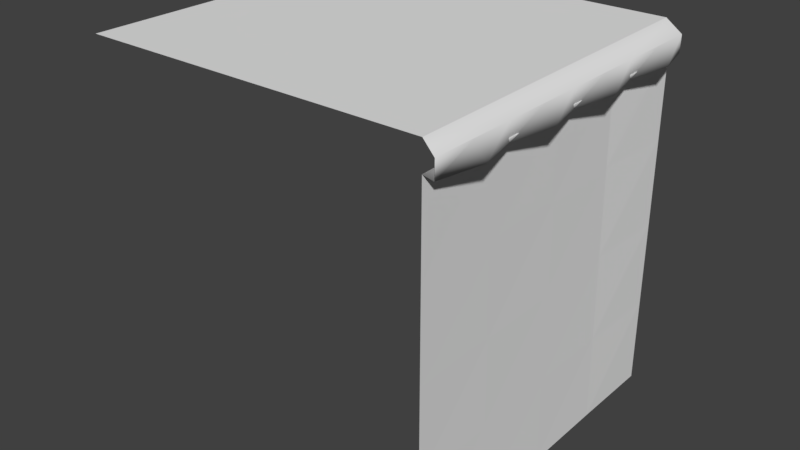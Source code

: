 # Source: Ground_Top.blend  (saved by Blender 2.78.0; exported with 4.5.12 LTS)
import bpy
from mathutils import Matrix  # noqa: F401  (used for matrix-valued properties, if any)

bpy.ops.wm.read_factory_settings(use_empty=True)
scene = bpy.context.scene
scene.name = 'Scene'

# ---- collections
col_collection_1 = bpy.data.collections.new('Collection 1'); scene.collection.children.link(col_collection_1)

# ---- materials (node trees are filled in below, after node groups)
mat_material = bpy.data.materials.new('Material')
mat_material.alpha_threshold = 0.0
mat_material.use_transparent_shadow = False
mat_material.roughness = 0.5
mat_material.line_color = (0.0, 0.0, 0.0, 1.0)
mat_material_001 = bpy.data.materials.new('Material.001')
mat_material_001.alpha_threshold = 0.0
mat_material_001.use_transparent_shadow = False
mat_material_001.roughness = 0.5
mat_material_001.line_color = (0.0, 0.0, 0.0, 1.0)

# ---- material node trees

# ---- world
world_world = bpy.data.worlds.new('World'); scene.world = world_world
world_world.color = (0.05088, 0.05088, 0.05088)
world_world.use_sun_shadow = False
world_world.sun_shadow_jitter_overblur = 0.0
world_world.cycles.sampling_method = 'MANUAL'

# ---- meshes
me_cube = bpy.data.meshes.new('Cube')
me_cube.from_pydata([(5.96e-08, -1.0, 0.0), (-5.96e-07, -1.0, 2.0), (0.0, 0.9944, 0.0), (0.009563, 0.9944, 2.0), (-0.03554, 1.002, 2.155), (-2.015, 1.0, 2.155), (-5.96e-07, -1.0, 2.155), (0.05876, 0.998, 1.987), (0.06109, -0.9999, 1.987), (0.05876, 1.003, 2.086), (0.06109, -0.9999, 2.086), (-2.015, -0.9999, 2.155), (0.05992, -0.0009587, 1.987), (0.05992, -0.0009587, 2.086), (0.06051, -0.5004, 1.987), (0.06051, -0.5004, 2.086), (0.05934, 0.4985, 1.987), (0.05934, 0.4985, 2.086), (0.1252, -0.7502, 1.996), (0.0608, -0.7502, 2.086), (0.124, 0.2488, 1.996), (0.05963, 0.2488, 2.086), (0.1246, -0.2507, 1.996), (0.06022, -0.2507, 2.086), (0.1234, 0.7482, 1.996), (0.05905, 0.7482, 2.086), (-0.001833, -0.05341, 2.0), (-0.0009167, -0.5267, 2.0), (-0.002749, 0.4199, 2.0), (0.06391, -0.7634, 2.009), (0.06207, 0.1832, 2.009), (0.06299, -0.2901, 2.009), (0.06116, 0.6565, 2.009), (-0.09847, -1.0, 0.0), (-0.1021, 0.9944, 0.0), (0.0, 0.9972, 2.008), (-0.001833, -0.002807, 0.0), (-2.682e-07, -1.0, 1.0), (-0.01777, -0.001404, 2.004), (0.0, 0.9958, 1.004), (-0.009802, -0.002106, 1.002), (-0.0009162, -0.5014, 0.0), (-4.321e-07, -1.0, 1.5), (-0.008886, -0.5007, 2.002), (0.0, 0.9951, 0.5021), (-0.002749, 0.4958, 0.0), (-1.043e-07, -1.0, 0.5), (-0.02666, 0.4979, 2.006), (0.0, 0.9965, 1.506), (-0.01379, -0.001755, 1.503), (-0.005817, -0.002456, 0.5011), (-0.004901, -0.5011, 1.001), (-0.0147, 0.4968, 1.003), (-0.008726, 0.4963, 0.5016), (-0.002909, -0.5012, 0.5005), (-0.006893, -0.5009, 1.502), (-0.02068, 0.4974, 1.505), (-0.01777, -0.001404, 2.155), (-1.025, 1.004, 2.155), (-1.007, -1.0, 2.155), (-2.015, -0.004682, 2.155), (-1.016, -0.003043, 2.155), (-0.008886, -0.5007, 2.155), (-0.5303, 1.004, 2.155), (-1.511, -0.9999, 2.155), (-2.015, -0.5023, 2.155), (-0.02666, 0.4979, 2.155), (-1.52, 1.002, 2.155), (-0.5036, -1.0, 2.155), (-2.015, 0.4929, 2.155), (-0.517, -0.002224, 2.155), (-1.515, -0.003863, 2.155), (-1.021, 0.4954, 2.155), (-1.012, -0.5015, 2.155), (-1.513, -0.5019, 2.155), (-1.518, 0.4942, 2.155), (-0.5237, 0.4967, 2.155), (-0.5103, -0.5011, 2.155)], [], [(56, 48, 35, 47), (24, 7, 9, 25), (4, 66, 17, 9), (1, 29, 27, 31, 26, 30, 28, 32, 3, 7, 24, 16, 20, 12, 22, 14, 18, 8), (77, 68, 6, 62), (22, 12, 13, 23), (18, 14, 15, 19), (20, 16, 17, 21), (12, 20, 21, 13), (8, 18, 19, 10), (14, 22, 23, 15), (16, 24, 25, 17), (2, 45, 36, 41, 0, 33, 34), (29, 1, 27), (31, 27, 26), (30, 26, 28), (32, 28, 3), (55, 49, 38, 43), (54, 50, 40, 51), (53, 44, 39, 52), (50, 53, 52, 40), (36, 45, 53, 50), (45, 2, 44, 53), (46, 54, 51, 37), (0, 41, 54, 46), (41, 36, 50, 54), (42, 55, 43, 1), (37, 51, 55, 42), (51, 40, 49, 55), (49, 56, 47, 38), (40, 52, 56, 49), (52, 39, 48, 56), (76, 70, 57, 66), (75, 71, 61, 72), (74, 64, 59, 73), (71, 74, 73, 61), (60, 65, 74, 71), (65, 11, 64, 74), (67, 75, 72, 58), (5, 69, 75, 67), (69, 60, 71, 75), (63, 76, 66, 4), (58, 72, 76, 63), (72, 61, 70, 76), (70, 77, 62, 57), (61, 73, 77, 70), (73, 59, 68, 77), (15, 62, 6, 10), (13, 57, 62, 15), (17, 66, 57, 13)])
me_cube.polygons.foreach_set('use_smooth', [0, 1, 1, 1, 0, 1, 1, 1, 1, 1, 1, 1, 0, 1, 1, 1, 1, 0, 0, 0, 0, 0, 0, 0, 0, 0, 0, 0, 0, 0, 0, 0, 0, 0, 0, 0, 0, 0, 0, 0, 0, 0, 0, 0, 0, 0, 0, 1, 1, 1])
_uv = me_cube.uv_layers.new(name='UVMap')
_uv.uv.foreach_set('vector', [0.4354, 0.6861, 0.4962, 0.6863, 0.4963, 0.7475, 0.4355, 0.7473, 0.2077, 0.8557, 0.2355, 0.8547, 0.2355, 0.8657, 0.2077, 0.8657, 0.009331, 1.0, 0.01043, 0.9388, 0.02104, 0.9389, 0.02097, 1.001, 0.01372, 0.7539, 0.02161, 0.7831, 0.0136, 0.8123, 0.02149, 0.8416, 0.01349, 0.8708, 0.02138, 0.9, 0.01338, 0.9292, 0.02127, 0.9584, 0.01327, 1.0, 0.02097, 1.001, 0.02895, 0.9697, 0.02104, 0.9389, 0.02902, 0.9081, 0.02111, 0.8772, 0.02909, 0.8464, 0.02119, 0.8156, 0.02917, 0.7848, 0.02126, 0.7539, 0.1852, 0.8136, 0.1861, 0.752, 0.2474, 0.752, 0.2463, 0.8136, 0.0966, 0.8557, 0.1244, 0.8547, 0.1244, 0.8657, 0.0966, 0.8657, 0.04103, 0.8557, 0.06882, 0.8547, 0.06882, 0.8657, 0.04103, 0.8657, 0.1522, 0.8557, 0.18, 0.8547, 0.18, 0.8657, 0.1522, 0.8657, 0.1244, 0.8547, 0.1522, 0.8557, 0.1522, 0.8657, 0.1244, 0.8657, 0.01325, 0.8547, 0.04103, 0.8557, 0.04103, 0.8657, 0.01325, 0.8657, 0.06882, 0.8547, 0.0966, 0.8557, 0.0966, 0.8657, 0.06882, 0.8657, 0.18, 0.8547, 0.2077, 0.8557, 0.2077, 0.8657, 0.18, 0.8657, 0.3833, 0.7408, 0.3834, 0.6864, 0.3835, 0.632, 0.3836, 0.5777, 0.3837, 0.5233, 0.3729, 0.5233, 0.3725, 0.7408, 0.02161, 0.7831, 0.01372, 0.7539, 0.0136, 0.8123, 0.02149, 0.8416, 0.0136, 0.8123, 0.01349, 0.8708, 0.02138, 0.9, 0.01349, 0.8708, 0.01338, 0.9292, 0.02127, 0.9584, 0.01338, 0.9292, 0.01327, 1.0, 0.3138, 0.6858, 0.3746, 0.686, 0.3746, 0.747, 0.3138, 0.7467, 0.3137, 0.5638, 0.3745, 0.5639, 0.3745, 0.6249, 0.3138, 0.6248, 0.4353, 0.5639, 0.496, 0.564, 0.4961, 0.6252, 0.4353, 0.625, 0.3745, 0.5639, 0.4353, 0.5639, 0.4353, 0.625, 0.3745, 0.6249, 0.3745, 0.5028, 0.4352, 0.5028, 0.4353, 0.5639, 0.3745, 0.5639, 0.4352, 0.5028, 0.4959, 0.5028, 0.496, 0.564, 0.4353, 0.5639, 0.253, 0.5637, 0.3137, 0.5638, 0.3138, 0.6248, 0.253, 0.6247, 0.253, 0.5028, 0.3137, 0.5028, 0.3137, 0.5638, 0.253, 0.5637, 0.3137, 0.5028, 0.3745, 0.5028, 0.3745, 0.5639, 0.3137, 0.5638, 0.253, 0.6856, 0.3138, 0.6858, 0.3138, 0.7467, 0.253, 0.7465, 0.253, 0.6247, 0.3138, 0.6248, 0.3138, 0.6858, 0.253, 0.6856, 0.3138, 0.6248, 0.3745, 0.6249, 0.3746, 0.686, 0.3138, 0.6858, 0.3746, 0.686, 0.4354, 0.6861, 0.4355, 0.7473, 0.3746, 0.747, 0.3745, 0.6249, 0.4353, 0.625, 0.4354, 0.6861, 0.3746, 0.686, 0.4353, 0.625, 0.4961, 0.6252, 0.4962, 0.6863, 0.4354, 0.6861, 0.1836, 0.9367, 0.1844, 0.8751, 0.2452, 0.8752, 0.2441, 0.9369, 0.06261, 0.9364, 0.06289, 0.8749, 0.1237, 0.875, 0.1231, 0.9365, 0.06316, 0.8135, 0.06343, 0.752, 0.1247, 0.752, 0.1242, 0.8135, 0.06289, 0.8749, 0.06316, 0.8135, 0.1242, 0.8135, 0.1237, 0.875, 0.002114, 0.8748, 0.002116, 0.8134, 0.06316, 0.8135, 0.06289, 0.8749, 0.002116, 0.8134, 0.002118, 0.752, 0.06343, 0.752, 0.06316, 0.8135, 0.06234, 0.9979, 0.06261, 0.9364, 0.1231, 0.9365, 0.1226, 0.9981, 0.00211, 0.9977, 0.002112, 0.9362, 0.06261, 0.9364, 0.06234, 0.9979, 0.002112, 0.9362, 0.002114, 0.8748, 0.06289, 0.8749, 0.06261, 0.9364, 0.1828, 0.9983, 0.1836, 0.9367, 0.2441, 0.9369, 0.243, 0.9985, 0.1226, 0.9981, 0.1231, 0.9365, 0.1836, 0.9367, 0.1828, 0.9983, 0.1231, 0.9365, 0.1237, 0.875, 0.1844, 0.8751, 0.1836, 0.9367, 0.1844, 0.8751, 0.1852, 0.8136, 0.2463, 0.8136, 0.2452, 0.8752, 0.1237, 0.875, 0.1242, 0.8135, 0.1852, 0.8136, 0.1844, 0.8751, 0.1242, 0.8135, 0.1247, 0.752, 0.1861, 0.752, 0.1852, 0.8136, 0.02119, 0.8156, 0.01262, 0.8156, 0.01372, 0.7539, 0.02126, 0.7539, 0.02111, 0.8772, 0.01152, 0.8772, 0.01262, 0.8156, 0.02119, 0.8156, 0.02104, 0.9389, 0.01043, 0.9388, 0.01152, 0.8772, 0.02111, 0.8772])
me_cube.materials.append(mat_material)
me_cube.materials.append(mat_material_001)
me_cube.use_remesh_preserve_volume = False
me_cube.use_remesh_preserve_attributes = False
me_cube.use_mirror_vertex_groups = False
me_cube.update()

# ---- objects
ob_cube = bpy.data.objects.new('Cube', me_cube)

# ---- transforms, parenting, visibility, modifiers, constraints
ob_cube.location = (0.0, 0.0, 0.0)
ob_cube.lock_rotations_4d = False
ob_cube.empty_display_type = 'ARROWS'
ob_cube.lineart.crease_threshold = 0.0

# ---- collection membership
col_collection_1.objects.link(ob_cube)

# ---- scene / render settings (as saved in the file)
scene.frame_start = 1; scene.frame_end = 250; scene.frame_set(1)
scene.render.engine = 'BLENDER_EEVEE_NEXT'
scene.render.resolution_percentage = 50
scene.render.dither_intensity = 0.0
scene.cycles.use_denoising = False
scene.cycles.samples = 128
scene.cycles.sampling_pattern = 'TABULATED_SOBOL'
scene.cycles.light_sampling_threshold = 0.0
scene.cycles.use_adaptive_sampling = False
scene.cycles.use_light_tree = False
scene.cycles.blur_glossy = 0.0
scene.cycles.sample_clamp_indirect = 0.0
scene.view_settings.view_transform = 'Standard'
bpy.context.view_layer.update()

# ---- added for rendering (the .blend has no active camera and no usable light): camera, sun
cam_auto = bpy.data.cameras.new('AutoCamera')
cam_auto.lens = 50.0
cam_auto.sensor_width = 36.0
cam_auto.clip_end = 1000.0
ob_auto_camera = bpy.data.objects.new('AutoCamera', cam_auto)
scene.collection.objects.link(ob_auto_camera)
ob_auto_camera.location = (2.42215, -4.0381, 3.77126)
ob_auto_camera.rotation_euler = (1.09748, -7.21219e-08, 0.694738)
scene.camera = ob_auto_camera
light_auto_sun = bpy.data.lights.new('AutoSun', 'SUN')
light_auto_sun.energy = 3.0
light_auto_sun.angle = 0.0523599
ob_auto_sun = bpy.data.objects.new('AutoSun', light_auto_sun)
scene.collection.objects.link(ob_auto_sun)
ob_auto_sun.rotation_euler = (0.872665, 0.174533, 0.523599)
bpy.context.view_layer.update()

